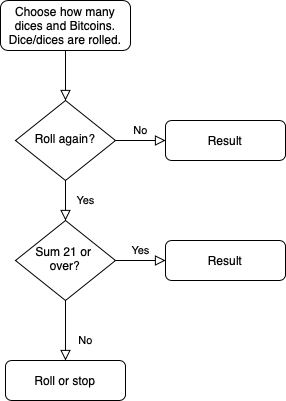

The diagram above was exported from draw.io. Its source (the exported page's mxGraphModel, read from the mxfile embedded in the PNG):
<mxGraphModel dx="946" dy="560" grid="1" gridSize="10" guides="1" tooltips="1" connect="1" arrows="1" fold="1" page="1" pageScale="1" pageWidth="827" pageHeight="1169" math="0" shadow="0">
  <root>
    <mxCell id="WIyWlLk6GJQsqaUBKTNV-0" />
    <mxCell id="WIyWlLk6GJQsqaUBKTNV-1" parent="WIyWlLk6GJQsqaUBKTNV-0" />
    <mxCell id="WIyWlLk6GJQsqaUBKTNV-2" value="" style="rounded=0;html=1;jettySize=auto;orthogonalLoop=1;fontSize=11;endArrow=block;endFill=0;endSize=8;strokeWidth=1;shadow=0;labelBackgroundColor=none;edgeStyle=orthogonalEdgeStyle;" parent="WIyWlLk6GJQsqaUBKTNV-1" source="WIyWlLk6GJQsqaUBKTNV-3" target="WIyWlLk6GJQsqaUBKTNV-6" edge="1">
      <mxGeometry relative="1" as="geometry" />
    </mxCell>
    <mxCell id="WIyWlLk6GJQsqaUBKTNV-3" value="Choose how many dices and Bitcoins.&lt;br&gt;Dice/dices are rolled." style="rounded=1;whiteSpace=wrap;html=1;fontSize=12;glass=0;strokeWidth=1;shadow=0;" parent="WIyWlLk6GJQsqaUBKTNV-1" vertex="1">
      <mxGeometry x="155" y="70" width="130" height="50" as="geometry" />
    </mxCell>
    <mxCell id="WIyWlLk6GJQsqaUBKTNV-4" value="Yes" style="rounded=0;html=1;jettySize=auto;orthogonalLoop=1;fontSize=11;endArrow=block;endFill=0;endSize=8;strokeWidth=1;shadow=0;labelBackgroundColor=none;edgeStyle=orthogonalEdgeStyle;" parent="WIyWlLk6GJQsqaUBKTNV-1" source="WIyWlLk6GJQsqaUBKTNV-6" target="WIyWlLk6GJQsqaUBKTNV-10" edge="1">
      <mxGeometry y="20" relative="1" as="geometry">
        <mxPoint as="offset" />
      </mxGeometry>
    </mxCell>
    <mxCell id="WIyWlLk6GJQsqaUBKTNV-5" value="No" style="edgeStyle=orthogonalEdgeStyle;rounded=0;html=1;jettySize=auto;orthogonalLoop=1;fontSize=11;endArrow=block;endFill=0;endSize=8;strokeWidth=1;shadow=0;labelBackgroundColor=none;" parent="WIyWlLk6GJQsqaUBKTNV-1" source="WIyWlLk6GJQsqaUBKTNV-6" target="WIyWlLk6GJQsqaUBKTNV-7" edge="1">
      <mxGeometry y="10" relative="1" as="geometry">
        <mxPoint as="offset" />
      </mxGeometry>
    </mxCell>
    <mxCell id="WIyWlLk6GJQsqaUBKTNV-6" value="Roll again?" style="rhombus;whiteSpace=wrap;html=1;shadow=0;fontFamily=Helvetica;fontSize=12;align=center;strokeWidth=1;spacing=6;spacingTop=-4;" parent="WIyWlLk6GJQsqaUBKTNV-1" vertex="1">
      <mxGeometry x="170" y="170" width="100" height="80" as="geometry" />
    </mxCell>
    <mxCell id="WIyWlLk6GJQsqaUBKTNV-7" value="Result" style="rounded=1;whiteSpace=wrap;html=1;fontSize=12;glass=0;strokeWidth=1;shadow=0;" parent="WIyWlLk6GJQsqaUBKTNV-1" vertex="1">
      <mxGeometry x="320" y="190" width="120" height="40" as="geometry" />
    </mxCell>
    <mxCell id="WIyWlLk6GJQsqaUBKTNV-8" value="No" style="rounded=0;html=1;jettySize=auto;orthogonalLoop=1;fontSize=11;endArrow=block;endFill=0;endSize=8;strokeWidth=1;shadow=0;labelBackgroundColor=none;edgeStyle=orthogonalEdgeStyle;" parent="WIyWlLk6GJQsqaUBKTNV-1" source="WIyWlLk6GJQsqaUBKTNV-10" target="WIyWlLk6GJQsqaUBKTNV-11" edge="1">
      <mxGeometry x="0.3333" y="20" relative="1" as="geometry">
        <mxPoint as="offset" />
      </mxGeometry>
    </mxCell>
    <mxCell id="WIyWlLk6GJQsqaUBKTNV-9" value="Yes" style="edgeStyle=orthogonalEdgeStyle;rounded=0;html=1;jettySize=auto;orthogonalLoop=1;fontSize=11;endArrow=block;endFill=0;endSize=8;strokeWidth=1;shadow=0;labelBackgroundColor=none;" parent="WIyWlLk6GJQsqaUBKTNV-1" source="WIyWlLk6GJQsqaUBKTNV-10" target="WIyWlLk6GJQsqaUBKTNV-12" edge="1">
      <mxGeometry y="10" relative="1" as="geometry">
        <mxPoint as="offset" />
      </mxGeometry>
    </mxCell>
    <mxCell id="WIyWlLk6GJQsqaUBKTNV-10" value="Sum 21 or &lt;br&gt;over?" style="rhombus;whiteSpace=wrap;html=1;shadow=0;fontFamily=Helvetica;fontSize=12;align=center;strokeWidth=1;spacing=6;spacingTop=-4;" parent="WIyWlLk6GJQsqaUBKTNV-1" vertex="1">
      <mxGeometry x="170" y="290" width="100" height="80" as="geometry" />
    </mxCell>
    <mxCell id="WIyWlLk6GJQsqaUBKTNV-11" value="Roll or stop" style="rounded=1;whiteSpace=wrap;html=1;fontSize=12;glass=0;strokeWidth=1;shadow=0;" parent="WIyWlLk6GJQsqaUBKTNV-1" vertex="1">
      <mxGeometry x="160" y="430" width="120" height="40" as="geometry" />
    </mxCell>
    <mxCell id="WIyWlLk6GJQsqaUBKTNV-12" value="Result" style="rounded=1;whiteSpace=wrap;html=1;fontSize=12;glass=0;strokeWidth=1;shadow=0;" parent="WIyWlLk6GJQsqaUBKTNV-1" vertex="1">
      <mxGeometry x="320" y="310" width="120" height="40" as="geometry" />
    </mxCell>
  </root>
</mxGraphModel>